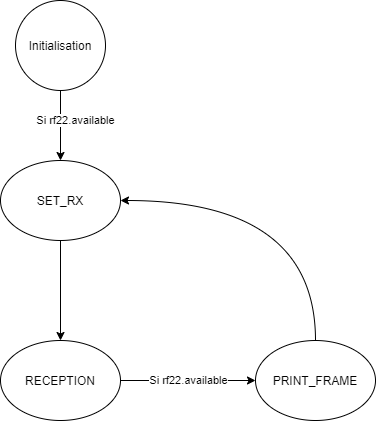

The diagram above was exported from draw.io. Its source (the exported page's mxGraphModel, read from the mxfile embedded in the PNG):
<mxGraphModel dx="935" dy="510" grid="1" gridSize="10" guides="1" tooltips="1" connect="1" arrows="1" fold="1" page="1" pageScale="1" pageWidth="827" pageHeight="1169" math="0" shadow="0">
  <root>
    <mxCell id="0" />
    <mxCell id="1" parent="0" />
    <mxCell id="qyYPEhLWT93owbAWctn7-4" value="&lt;span style=&quot;color: rgb(0 , 0 , 0) ; font-family: &amp;#34;helvetica&amp;#34; ; font-size: 11px ; font-style: normal ; font-weight: 400 ; letter-spacing: normal ; text-align: center ; text-indent: 0px ; text-transform: none ; word-spacing: 0px ; background-color: rgb(255 , 255 , 255) ; display: inline ; float: none&quot;&gt;Si rf22.available&lt;/span&gt;" style="edgeStyle=orthogonalEdgeStyle;rounded=0;orthogonalLoop=1;jettySize=auto;html=1;entryX=0.5;entryY=0;entryDx=0;entryDy=0;" edge="1" parent="1" source="qyYPEhLWT93owbAWctn7-2" target="qyYPEhLWT93owbAWctn7-10">
      <mxGeometry x="-0.1429" y="15" relative="1" as="geometry">
        <mxPoint x="195" y="290" as="targetPoint" />
        <mxPoint as="offset" />
      </mxGeometry>
    </mxCell>
    <mxCell id="qyYPEhLWT93owbAWctn7-2" value="Initialisation" style="ellipse;whiteSpace=wrap;html=1;aspect=fixed;" vertex="1" parent="1">
      <mxGeometry x="150" y="140" width="90" height="90" as="geometry" />
    </mxCell>
    <mxCell id="qyYPEhLWT93owbAWctn7-6" style="edgeStyle=orthogonalEdgeStyle;orthogonalLoop=1;jettySize=auto;html=1;entryX=0.5;entryY=0;entryDx=0;entryDy=0;curved=1;" edge="1" parent="1" target="qyYPEhLWT93owbAWctn7-8">
      <mxGeometry relative="1" as="geometry">
        <mxPoint x="195" y="370" as="sourcePoint" />
        <mxPoint x="195" y="450" as="targetPoint" />
      </mxGeometry>
    </mxCell>
    <mxCell id="qyYPEhLWT93owbAWctn7-11" value="Si rf22.available" style="edgeStyle=orthogonalEdgeStyle;orthogonalLoop=1;jettySize=auto;html=1;entryX=0;entryY=0.5;entryDx=0;entryDy=0;curved=1;" edge="1" parent="1" source="qyYPEhLWT93owbAWctn7-8" target="qyYPEhLWT93owbAWctn7-9">
      <mxGeometry relative="1" as="geometry" />
    </mxCell>
    <mxCell id="qyYPEhLWT93owbAWctn7-8" value="&lt;span&gt;RECEPTION&lt;/span&gt;" style="ellipse;whiteSpace=wrap;html=1;" vertex="1" parent="1">
      <mxGeometry x="135" y="480" width="120" height="80" as="geometry" />
    </mxCell>
    <mxCell id="qyYPEhLWT93owbAWctn7-12" style="edgeStyle=orthogonalEdgeStyle;orthogonalLoop=1;jettySize=auto;html=1;entryX=1;entryY=0.5;entryDx=0;entryDy=0;exitX=0.5;exitY=0;exitDx=0;exitDy=0;curved=1;" edge="1" parent="1" source="qyYPEhLWT93owbAWctn7-9" target="qyYPEhLWT93owbAWctn7-10">
      <mxGeometry relative="1" as="geometry">
        <Array as="points">
          <mxPoint x="450" y="340" />
        </Array>
      </mxGeometry>
    </mxCell>
    <mxCell id="qyYPEhLWT93owbAWctn7-9" value="PRINT_FRAME" style="ellipse;whiteSpace=wrap;html=1;" vertex="1" parent="1">
      <mxGeometry x="390" y="480" width="120" height="80" as="geometry" />
    </mxCell>
    <mxCell id="qyYPEhLWT93owbAWctn7-10" value="SET_RX" style="ellipse;whiteSpace=wrap;html=1;" vertex="1" parent="1">
      <mxGeometry x="135" y="300" width="120" height="80" as="geometry" />
    </mxCell>
  </root>
</mxGraphModel>